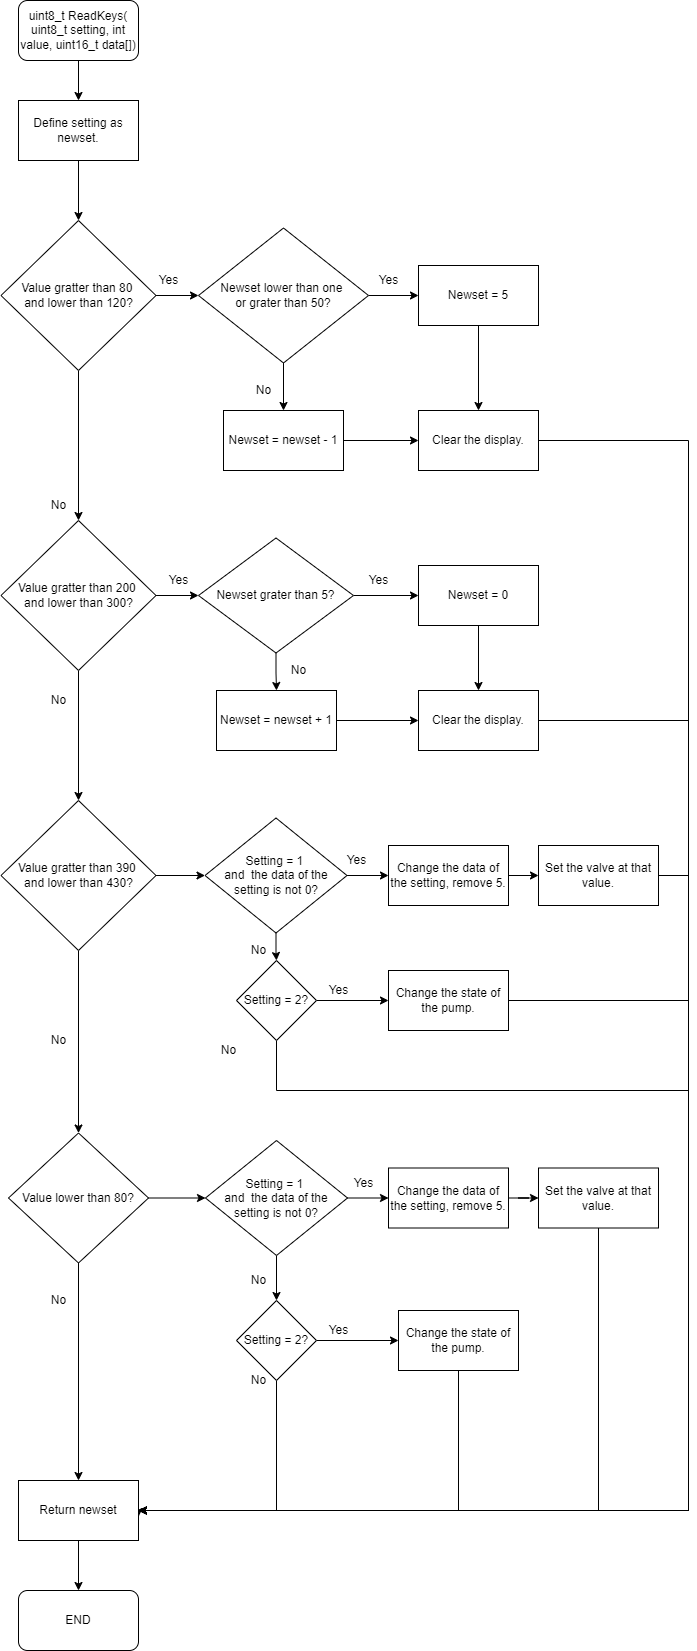

The diagram above was exported from draw.io. Its source (the exported page's mxGraphModel, read from the mxfile embedded in the PNG):
<mxGraphModel dx="1108" dy="450" grid="1" gridSize="10" guides="1" tooltips="1" connect="1" arrows="1" fold="1" page="1" pageScale="1" pageWidth="827" pageHeight="1169" math="0" shadow="0">
  <root>
    <mxCell id="0" />
    <mxCell id="1" parent="0" />
    <mxCell id="IKOBaNdG_GEihilePqle-3" value="" style="edgeStyle=orthogonalEdgeStyle;rounded=0;orthogonalLoop=1;jettySize=auto;html=1;" parent="1" source="IKOBaNdG_GEihilePqle-1" target="IKOBaNdG_GEihilePqle-2" edge="1">
      <mxGeometry relative="1" as="geometry" />
    </mxCell>
    <mxCell id="IKOBaNdG_GEihilePqle-1" value="uint8_t ReadKeys( uint8_t setting, int value, uint16_t data[])" style="rounded=1;whiteSpace=wrap;html=1;" parent="1" vertex="1">
      <mxGeometry x="490" y="80" width="120" height="60" as="geometry" />
    </mxCell>
    <mxCell id="IKOBaNdG_GEihilePqle-5" value="" style="edgeStyle=orthogonalEdgeStyle;rounded=0;orthogonalLoop=1;jettySize=auto;html=1;" parent="1" source="IKOBaNdG_GEihilePqle-2" target="IKOBaNdG_GEihilePqle-4" edge="1">
      <mxGeometry relative="1" as="geometry" />
    </mxCell>
    <mxCell id="IKOBaNdG_GEihilePqle-2" value="Define setting as newset." style="rounded=0;whiteSpace=wrap;html=1;" parent="1" vertex="1">
      <mxGeometry x="490" y="180" width="120" height="60" as="geometry" />
    </mxCell>
    <mxCell id="IKOBaNdG_GEihilePqle-8" value="" style="edgeStyle=orthogonalEdgeStyle;rounded=0;orthogonalLoop=1;jettySize=auto;html=1;" parent="1" source="IKOBaNdG_GEihilePqle-4" target="IKOBaNdG_GEihilePqle-6" edge="1">
      <mxGeometry relative="1" as="geometry" />
    </mxCell>
    <mxCell id="IKOBaNdG_GEihilePqle-18" value="" style="edgeStyle=orthogonalEdgeStyle;rounded=0;orthogonalLoop=1;jettySize=auto;html=1;" parent="1" source="IKOBaNdG_GEihilePqle-4" target="IKOBaNdG_GEihilePqle-17" edge="1">
      <mxGeometry relative="1" as="geometry" />
    </mxCell>
    <mxCell id="IKOBaNdG_GEihilePqle-4" value="Value gratter than 80 &lt;br&gt;and lower than 120?" style="rhombus;whiteSpace=wrap;html=1;" parent="1" vertex="1">
      <mxGeometry x="472.5" y="300" width="155" height="150" as="geometry" />
    </mxCell>
    <mxCell id="IKOBaNdG_GEihilePqle-9" value="" style="edgeStyle=orthogonalEdgeStyle;rounded=0;orthogonalLoop=1;jettySize=auto;html=1;" parent="1" source="IKOBaNdG_GEihilePqle-6" target="IKOBaNdG_GEihilePqle-7" edge="1">
      <mxGeometry relative="1" as="geometry" />
    </mxCell>
    <mxCell id="IKOBaNdG_GEihilePqle-30" value="" style="edgeStyle=orthogonalEdgeStyle;rounded=0;orthogonalLoop=1;jettySize=auto;html=1;" parent="1" source="IKOBaNdG_GEihilePqle-6" target="IKOBaNdG_GEihilePqle-29" edge="1">
      <mxGeometry relative="1" as="geometry" />
    </mxCell>
    <mxCell id="IKOBaNdG_GEihilePqle-6" value="Value gratter than 200 &lt;br&gt;and lower than 300?" style="rhombus;whiteSpace=wrap;html=1;" parent="1" vertex="1">
      <mxGeometry x="472.5" y="600" width="155" height="150" as="geometry" />
    </mxCell>
    <mxCell id="IKOBaNdG_GEihilePqle-12" value="" style="edgeStyle=orthogonalEdgeStyle;rounded=0;orthogonalLoop=1;jettySize=auto;html=1;" parent="1" source="IKOBaNdG_GEihilePqle-7" target="IKOBaNdG_GEihilePqle-11" edge="1">
      <mxGeometry relative="1" as="geometry" />
    </mxCell>
    <mxCell id="IKOBaNdG_GEihilePqle-45" value="" style="edgeStyle=orthogonalEdgeStyle;rounded=0;orthogonalLoop=1;jettySize=auto;html=1;" parent="1" source="IKOBaNdG_GEihilePqle-7" target="IKOBaNdG_GEihilePqle-43" edge="1">
      <mxGeometry relative="1" as="geometry" />
    </mxCell>
    <mxCell id="IKOBaNdG_GEihilePqle-7" value="Value gratter than 390 &lt;br&gt;and lower than 430?" style="rhombus;whiteSpace=wrap;html=1;" parent="1" vertex="1">
      <mxGeometry x="472.5" y="880" width="155" height="150" as="geometry" />
    </mxCell>
    <mxCell id="IKOBaNdG_GEihilePqle-68" value="" style="edgeStyle=orthogonalEdgeStyle;rounded=0;orthogonalLoop=1;jettySize=auto;html=1;" parent="1" source="IKOBaNdG_GEihilePqle-11" target="IKOBaNdG_GEihilePqle-58" edge="1">
      <mxGeometry relative="1" as="geometry" />
    </mxCell>
    <mxCell id="IKOBaNdG_GEihilePqle-70" value="" style="edgeStyle=orthogonalEdgeStyle;rounded=0;orthogonalLoop=1;jettySize=auto;html=1;" parent="1" source="IKOBaNdG_GEihilePqle-11" edge="1">
      <mxGeometry relative="1" as="geometry">
        <mxPoint x="550" y="1560" as="targetPoint" />
      </mxGeometry>
    </mxCell>
    <mxCell id="IKOBaNdG_GEihilePqle-11" value="Value lower than 80?" style="rhombus;whiteSpace=wrap;html=1;" parent="1" vertex="1">
      <mxGeometry x="480" y="1212.5" width="140" height="130" as="geometry" />
    </mxCell>
    <mxCell id="IKOBaNdG_GEihilePqle-13" value="No" style="text;html=1;align=center;verticalAlign=middle;resizable=0;points=[];autosize=1;strokeColor=none;fillColor=none;" parent="1" vertex="1">
      <mxGeometry x="515" y="575" width="30" height="20" as="geometry" />
    </mxCell>
    <mxCell id="IKOBaNdG_GEihilePqle-14" value="No" style="text;html=1;align=center;verticalAlign=middle;resizable=0;points=[];autosize=1;strokeColor=none;fillColor=none;" parent="1" vertex="1">
      <mxGeometry x="515" y="770" width="30" height="20" as="geometry" />
    </mxCell>
    <mxCell id="IKOBaNdG_GEihilePqle-15" value="No" style="text;html=1;align=center;verticalAlign=middle;resizable=0;points=[];autosize=1;strokeColor=none;fillColor=none;" parent="1" vertex="1">
      <mxGeometry x="515" y="1110" width="30" height="20" as="geometry" />
    </mxCell>
    <mxCell id="IKOBaNdG_GEihilePqle-20" value="" style="edgeStyle=orthogonalEdgeStyle;rounded=0;orthogonalLoop=1;jettySize=auto;html=1;" parent="1" source="IKOBaNdG_GEihilePqle-17" target="IKOBaNdG_GEihilePqle-19" edge="1">
      <mxGeometry relative="1" as="geometry" />
    </mxCell>
    <mxCell id="IKOBaNdG_GEihilePqle-22" value="" style="edgeStyle=orthogonalEdgeStyle;rounded=0;orthogonalLoop=1;jettySize=auto;html=1;" parent="1" source="IKOBaNdG_GEihilePqle-17" target="IKOBaNdG_GEihilePqle-21" edge="1">
      <mxGeometry relative="1" as="geometry" />
    </mxCell>
    <mxCell id="IKOBaNdG_GEihilePqle-17" value="Newset lower than one &lt;br&gt;or grater than 50?" style="rhombus;whiteSpace=wrap;html=1;" parent="1" vertex="1">
      <mxGeometry x="670" y="307.5" width="170" height="135" as="geometry" />
    </mxCell>
    <mxCell id="IKOBaNdG_GEihilePqle-27" value="" style="edgeStyle=orthogonalEdgeStyle;rounded=0;orthogonalLoop=1;jettySize=auto;html=1;" parent="1" source="IKOBaNdG_GEihilePqle-19" target="IKOBaNdG_GEihilePqle-25" edge="1">
      <mxGeometry relative="1" as="geometry" />
    </mxCell>
    <mxCell id="IKOBaNdG_GEihilePqle-19" value="Newset = newset - 1" style="rounded=0;whiteSpace=wrap;html=1;" parent="1" vertex="1">
      <mxGeometry x="695" y="490" width="120" height="60" as="geometry" />
    </mxCell>
    <mxCell id="IKOBaNdG_GEihilePqle-26" value="" style="edgeStyle=orthogonalEdgeStyle;rounded=0;orthogonalLoop=1;jettySize=auto;html=1;" parent="1" source="IKOBaNdG_GEihilePqle-21" target="IKOBaNdG_GEihilePqle-25" edge="1">
      <mxGeometry relative="1" as="geometry" />
    </mxCell>
    <mxCell id="IKOBaNdG_GEihilePqle-21" value="Newset = 5" style="rounded=0;whiteSpace=wrap;html=1;" parent="1" vertex="1">
      <mxGeometry x="890" y="345" width="120" height="60" as="geometry" />
    </mxCell>
    <mxCell id="IKOBaNdG_GEihilePqle-23" value="No" style="text;html=1;align=center;verticalAlign=middle;resizable=0;points=[];autosize=1;strokeColor=none;fillColor=none;" parent="1" vertex="1">
      <mxGeometry x="720" y="460" width="30" height="20" as="geometry" />
    </mxCell>
    <mxCell id="IKOBaNdG_GEihilePqle-24" value="Yes" style="text;html=1;align=center;verticalAlign=middle;resizable=0;points=[];autosize=1;strokeColor=none;fillColor=none;" parent="1" vertex="1">
      <mxGeometry x="840" y="350" width="40" height="20" as="geometry" />
    </mxCell>
    <mxCell id="IKOBaNdG_GEihilePqle-80" style="edgeStyle=orthogonalEdgeStyle;rounded=0;orthogonalLoop=1;jettySize=auto;html=1;exitX=1;exitY=0.5;exitDx=0;exitDy=0;entryX=1;entryY=0.5;entryDx=0;entryDy=0;" parent="1" source="IKOBaNdG_GEihilePqle-25" edge="1">
      <mxGeometry relative="1" as="geometry">
        <mxPoint x="610" y="1590" as="targetPoint" />
        <Array as="points">
          <mxPoint x="1160" y="520" />
          <mxPoint x="1160" y="1590" />
        </Array>
      </mxGeometry>
    </mxCell>
    <mxCell id="IKOBaNdG_GEihilePqle-25" value="Clear the display." style="rounded=0;whiteSpace=wrap;html=1;" parent="1" vertex="1">
      <mxGeometry x="890" y="490" width="120" height="60" as="geometry" />
    </mxCell>
    <mxCell id="IKOBaNdG_GEihilePqle-28" value="Yes" style="text;html=1;align=center;verticalAlign=middle;resizable=0;points=[];autosize=1;strokeColor=none;fillColor=none;" parent="1" vertex="1">
      <mxGeometry x="620" y="350" width="40" height="20" as="geometry" />
    </mxCell>
    <mxCell id="IKOBaNdG_GEihilePqle-33" value="" style="edgeStyle=orthogonalEdgeStyle;rounded=0;orthogonalLoop=1;jettySize=auto;html=1;" parent="1" source="IKOBaNdG_GEihilePqle-29" target="IKOBaNdG_GEihilePqle-32" edge="1">
      <mxGeometry relative="1" as="geometry" />
    </mxCell>
    <mxCell id="IKOBaNdG_GEihilePqle-34" value="" style="edgeStyle=orthogonalEdgeStyle;rounded=0;orthogonalLoop=1;jettySize=auto;html=1;" parent="1" source="IKOBaNdG_GEihilePqle-29" target="IKOBaNdG_GEihilePqle-31" edge="1">
      <mxGeometry relative="1" as="geometry" />
    </mxCell>
    <mxCell id="IKOBaNdG_GEihilePqle-29" value="Newset grater than 5?" style="rhombus;whiteSpace=wrap;html=1;" parent="1" vertex="1">
      <mxGeometry x="670" y="617.5" width="155" height="115" as="geometry" />
    </mxCell>
    <mxCell id="IKOBaNdG_GEihilePqle-37" value="" style="edgeStyle=orthogonalEdgeStyle;rounded=0;orthogonalLoop=1;jettySize=auto;html=1;" parent="1" source="IKOBaNdG_GEihilePqle-31" target="IKOBaNdG_GEihilePqle-35" edge="1">
      <mxGeometry relative="1" as="geometry" />
    </mxCell>
    <mxCell id="IKOBaNdG_GEihilePqle-31" value="Newset = 0" style="rounded=0;whiteSpace=wrap;html=1;" parent="1" vertex="1">
      <mxGeometry x="890" y="645" width="120" height="60" as="geometry" />
    </mxCell>
    <mxCell id="IKOBaNdG_GEihilePqle-36" value="" style="edgeStyle=orthogonalEdgeStyle;rounded=0;orthogonalLoop=1;jettySize=auto;html=1;" parent="1" source="IKOBaNdG_GEihilePqle-32" target="IKOBaNdG_GEihilePqle-35" edge="1">
      <mxGeometry relative="1" as="geometry" />
    </mxCell>
    <mxCell id="IKOBaNdG_GEihilePqle-32" value="Newset = newset + 1" style="rounded=0;whiteSpace=wrap;html=1;" parent="1" vertex="1">
      <mxGeometry x="688" y="770" width="120" height="60" as="geometry" />
    </mxCell>
    <mxCell id="IKOBaNdG_GEihilePqle-78" style="edgeStyle=orthogonalEdgeStyle;rounded=0;orthogonalLoop=1;jettySize=auto;html=1;exitX=1;exitY=0.5;exitDx=0;exitDy=0;entryX=1;entryY=0.5;entryDx=0;entryDy=0;" parent="1" source="IKOBaNdG_GEihilePqle-35" edge="1">
      <mxGeometry relative="1" as="geometry">
        <mxPoint x="610" y="1590" as="targetPoint" />
        <Array as="points">
          <mxPoint x="1160" y="800" />
          <mxPoint x="1160" y="1590" />
        </Array>
      </mxGeometry>
    </mxCell>
    <mxCell id="IKOBaNdG_GEihilePqle-35" value="Clear the display." style="rounded=0;whiteSpace=wrap;html=1;" parent="1" vertex="1">
      <mxGeometry x="890" y="770" width="120" height="60" as="geometry" />
    </mxCell>
    <mxCell id="IKOBaNdG_GEihilePqle-38" value="Yes" style="text;html=1;align=center;verticalAlign=middle;resizable=0;points=[];autosize=1;strokeColor=none;fillColor=none;" parent="1" vertex="1">
      <mxGeometry x="830" y="650" width="40" height="20" as="geometry" />
    </mxCell>
    <mxCell id="IKOBaNdG_GEihilePqle-39" value="No" style="text;html=1;align=center;verticalAlign=middle;resizable=0;points=[];autosize=1;strokeColor=none;fillColor=none;" parent="1" vertex="1">
      <mxGeometry x="755" y="740" width="30" height="20" as="geometry" />
    </mxCell>
    <mxCell id="IKOBaNdG_GEihilePqle-40" value="Yes" style="text;html=1;align=center;verticalAlign=middle;resizable=0;points=[];autosize=1;strokeColor=none;fillColor=none;" parent="1" vertex="1">
      <mxGeometry x="630" y="650" width="40" height="20" as="geometry" />
    </mxCell>
    <mxCell id="IKOBaNdG_GEihilePqle-46" value="" style="edgeStyle=orthogonalEdgeStyle;rounded=0;orthogonalLoop=1;jettySize=auto;html=1;" parent="1" source="IKOBaNdG_GEihilePqle-43" target="IKOBaNdG_GEihilePqle-44" edge="1">
      <mxGeometry relative="1" as="geometry" />
    </mxCell>
    <mxCell id="IKOBaNdG_GEihilePqle-52" value="" style="edgeStyle=orthogonalEdgeStyle;rounded=0;orthogonalLoop=1;jettySize=auto;html=1;" parent="1" source="IKOBaNdG_GEihilePqle-43" target="IKOBaNdG_GEihilePqle-50" edge="1">
      <mxGeometry relative="1" as="geometry" />
    </mxCell>
    <mxCell id="IKOBaNdG_GEihilePqle-43" value="Setting = 1 &lt;br&gt;and&amp;nbsp; the data of the setting is not 0?" style="rhombus;whiteSpace=wrap;html=1;" parent="1" vertex="1">
      <mxGeometry x="676.5" y="897.5" width="142" height="115" as="geometry" />
    </mxCell>
    <mxCell id="IKOBaNdG_GEihilePqle-49" value="" style="edgeStyle=orthogonalEdgeStyle;rounded=0;orthogonalLoop=1;jettySize=auto;html=1;" parent="1" source="IKOBaNdG_GEihilePqle-44" target="IKOBaNdG_GEihilePqle-48" edge="1">
      <mxGeometry relative="1" as="geometry" />
    </mxCell>
    <mxCell id="09i4pL10xQcKSC4YF33p-1" style="edgeStyle=orthogonalEdgeStyle;rounded=0;orthogonalLoop=1;jettySize=auto;html=1;exitX=0.5;exitY=1;exitDx=0;exitDy=0;entryX=1;entryY=0.5;entryDx=0;entryDy=0;" edge="1" parent="1" source="IKOBaNdG_GEihilePqle-44" target="IKOBaNdG_GEihilePqle-83">
      <mxGeometry relative="1" as="geometry">
        <Array as="points">
          <mxPoint x="748" y="1170" />
          <mxPoint x="1160" y="1170" />
          <mxPoint x="1160" y="1590" />
        </Array>
      </mxGeometry>
    </mxCell>
    <mxCell id="IKOBaNdG_GEihilePqle-44" value="Setting = 2?" style="rhombus;whiteSpace=wrap;html=1;" parent="1" vertex="1">
      <mxGeometry x="708" y="1040" width="80" height="80" as="geometry" />
    </mxCell>
    <mxCell id="IKOBaNdG_GEihilePqle-47" value="No" style="text;html=1;align=center;verticalAlign=middle;resizable=0;points=[];autosize=1;strokeColor=none;fillColor=none;" parent="1" vertex="1">
      <mxGeometry x="715" y="1020" width="30" height="20" as="geometry" />
    </mxCell>
    <mxCell id="IKOBaNdG_GEihilePqle-76" style="edgeStyle=orthogonalEdgeStyle;rounded=0;orthogonalLoop=1;jettySize=auto;html=1;exitX=1;exitY=0.5;exitDx=0;exitDy=0;entryX=1;entryY=0.5;entryDx=0;entryDy=0;" parent="1" source="IKOBaNdG_GEihilePqle-48" edge="1">
      <mxGeometry relative="1" as="geometry">
        <mxPoint x="610" y="1590" as="targetPoint" />
        <Array as="points">
          <mxPoint x="1160" y="1080" />
          <mxPoint x="1160" y="1590" />
        </Array>
      </mxGeometry>
    </mxCell>
    <mxCell id="IKOBaNdG_GEihilePqle-48" value="Change the state of the pump." style="rounded=0;whiteSpace=wrap;html=1;" parent="1" vertex="1">
      <mxGeometry x="860" y="1050" width="120" height="60" as="geometry" />
    </mxCell>
    <mxCell id="IKOBaNdG_GEihilePqle-53" value="" style="edgeStyle=orthogonalEdgeStyle;rounded=0;orthogonalLoop=1;jettySize=auto;html=1;" parent="1" source="IKOBaNdG_GEihilePqle-50" target="IKOBaNdG_GEihilePqle-51" edge="1">
      <mxGeometry relative="1" as="geometry" />
    </mxCell>
    <mxCell id="IKOBaNdG_GEihilePqle-50" value="Change the data of the setting, remove 5." style="rounded=0;whiteSpace=wrap;html=1;" parent="1" vertex="1">
      <mxGeometry x="860" y="925" width="120" height="60" as="geometry" />
    </mxCell>
    <mxCell id="IKOBaNdG_GEihilePqle-77" style="edgeStyle=orthogonalEdgeStyle;rounded=0;orthogonalLoop=1;jettySize=auto;html=1;exitX=1;exitY=0.5;exitDx=0;exitDy=0;" parent="1" source="IKOBaNdG_GEihilePqle-51" edge="1">
      <mxGeometry relative="1" as="geometry">
        <mxPoint x="610" y="1596.1538461538462" as="targetPoint" />
        <Array as="points">
          <mxPoint x="1160" y="955" />
          <mxPoint x="1160" y="1590" />
          <mxPoint x="610" y="1590" />
        </Array>
      </mxGeometry>
    </mxCell>
    <mxCell id="IKOBaNdG_GEihilePqle-51" value="Set the valve at that value." style="rounded=0;whiteSpace=wrap;html=1;" parent="1" vertex="1">
      <mxGeometry x="1010" y="925" width="120" height="60" as="geometry" />
    </mxCell>
    <mxCell id="IKOBaNdG_GEihilePqle-54" value="Yes" style="text;html=1;align=center;verticalAlign=middle;resizable=0;points=[];autosize=1;strokeColor=none;fillColor=none;" parent="1" vertex="1">
      <mxGeometry x="808" y="930" width="40" height="20" as="geometry" />
    </mxCell>
    <mxCell id="IKOBaNdG_GEihilePqle-55" value="Yes" style="text;html=1;align=center;verticalAlign=middle;resizable=0;points=[];autosize=1;strokeColor=none;fillColor=none;" parent="1" vertex="1">
      <mxGeometry x="790" y="1060" width="40" height="20" as="geometry" />
    </mxCell>
    <mxCell id="IKOBaNdG_GEihilePqle-56" value="" style="edgeStyle=orthogonalEdgeStyle;rounded=0;orthogonalLoop=1;jettySize=auto;html=1;" parent="1" source="IKOBaNdG_GEihilePqle-58" target="IKOBaNdG_GEihilePqle-60" edge="1">
      <mxGeometry relative="1" as="geometry" />
    </mxCell>
    <mxCell id="IKOBaNdG_GEihilePqle-57" value="" style="edgeStyle=orthogonalEdgeStyle;rounded=0;orthogonalLoop=1;jettySize=auto;html=1;" parent="1" source="IKOBaNdG_GEihilePqle-58" target="IKOBaNdG_GEihilePqle-64" edge="1">
      <mxGeometry relative="1" as="geometry" />
    </mxCell>
    <mxCell id="IKOBaNdG_GEihilePqle-58" value="Setting = 1 &lt;br&gt;and&amp;nbsp; the data of the setting is not 0?" style="rhombus;whiteSpace=wrap;html=1;" parent="1" vertex="1">
      <mxGeometry x="677" y="1220" width="142" height="115" as="geometry" />
    </mxCell>
    <mxCell id="IKOBaNdG_GEihilePqle-59" value="" style="edgeStyle=orthogonalEdgeStyle;rounded=0;orthogonalLoop=1;jettySize=auto;html=1;" parent="1" source="IKOBaNdG_GEihilePqle-60" target="IKOBaNdG_GEihilePqle-62" edge="1">
      <mxGeometry relative="1" as="geometry" />
    </mxCell>
    <mxCell id="IKOBaNdG_GEihilePqle-71" style="edgeStyle=orthogonalEdgeStyle;rounded=0;orthogonalLoop=1;jettySize=auto;html=1;exitX=0.5;exitY=1;exitDx=0;exitDy=0;entryX=1;entryY=0.5;entryDx=0;entryDy=0;" parent="1" source="IKOBaNdG_GEihilePqle-60" edge="1">
      <mxGeometry relative="1" as="geometry">
        <mxPoint x="610" y="1590" as="targetPoint" />
        <Array as="points">
          <mxPoint x="748" y="1590" />
        </Array>
      </mxGeometry>
    </mxCell>
    <mxCell id="IKOBaNdG_GEihilePqle-60" value="Setting = 2?" style="rhombus;whiteSpace=wrap;html=1;" parent="1" vertex="1">
      <mxGeometry x="708" y="1380" width="80" height="80" as="geometry" />
    </mxCell>
    <mxCell id="IKOBaNdG_GEihilePqle-61" value="No" style="text;html=1;align=center;verticalAlign=middle;resizable=0;points=[];autosize=1;strokeColor=none;fillColor=none;" parent="1" vertex="1">
      <mxGeometry x="715" y="1350" width="30" height="20" as="geometry" />
    </mxCell>
    <mxCell id="IKOBaNdG_GEihilePqle-74" style="edgeStyle=orthogonalEdgeStyle;rounded=0;orthogonalLoop=1;jettySize=auto;html=1;exitX=0.5;exitY=1;exitDx=0;exitDy=0;entryX=1;entryY=0.5;entryDx=0;entryDy=0;" parent="1" source="IKOBaNdG_GEihilePqle-62" edge="1">
      <mxGeometry relative="1" as="geometry">
        <mxPoint x="610" y="1590" as="targetPoint" />
        <Array as="points">
          <mxPoint x="930" y="1590" />
        </Array>
      </mxGeometry>
    </mxCell>
    <mxCell id="IKOBaNdG_GEihilePqle-62" value="Change the state of the pump." style="rounded=0;whiteSpace=wrap;html=1;" parent="1" vertex="1">
      <mxGeometry x="870" y="1390" width="120" height="60" as="geometry" />
    </mxCell>
    <mxCell id="IKOBaNdG_GEihilePqle-63" value="" style="edgeStyle=orthogonalEdgeStyle;rounded=0;orthogonalLoop=1;jettySize=auto;html=1;" parent="1" source="IKOBaNdG_GEihilePqle-64" target="IKOBaNdG_GEihilePqle-65" edge="1">
      <mxGeometry relative="1" as="geometry" />
    </mxCell>
    <mxCell id="IKOBaNdG_GEihilePqle-64" value="Change the data of the setting, remove 5." style="rounded=0;whiteSpace=wrap;html=1;" parent="1" vertex="1">
      <mxGeometry x="860" y="1247.5" width="120" height="60" as="geometry" />
    </mxCell>
    <mxCell id="IKOBaNdG_GEihilePqle-75" style="edgeStyle=orthogonalEdgeStyle;rounded=0;orthogonalLoop=1;jettySize=auto;html=1;exitX=0.5;exitY=1;exitDx=0;exitDy=0;entryX=1;entryY=0.5;entryDx=0;entryDy=0;" parent="1" source="IKOBaNdG_GEihilePqle-65" target="IKOBaNdG_GEihilePqle-83" edge="1">
      <mxGeometry relative="1" as="geometry">
        <mxPoint x="610" y="1590" as="targetPoint" />
      </mxGeometry>
    </mxCell>
    <mxCell id="IKOBaNdG_GEihilePqle-65" value="Set the valve at that value." style="rounded=0;whiteSpace=wrap;html=1;" parent="1" vertex="1">
      <mxGeometry x="1010" y="1247.5" width="120" height="60" as="geometry" />
    </mxCell>
    <mxCell id="IKOBaNdG_GEihilePqle-66" value="Yes" style="text;html=1;align=center;verticalAlign=middle;resizable=0;points=[];autosize=1;strokeColor=none;fillColor=none;" parent="1" vertex="1">
      <mxGeometry x="815" y="1252.5" width="40" height="20" as="geometry" />
    </mxCell>
    <mxCell id="IKOBaNdG_GEihilePqle-67" value="Yes" style="text;html=1;align=center;verticalAlign=middle;resizable=0;points=[];autosize=1;strokeColor=none;fillColor=none;" parent="1" vertex="1">
      <mxGeometry x="790" y="1400" width="40" height="20" as="geometry" />
    </mxCell>
    <mxCell id="IKOBaNdG_GEihilePqle-72" value="No" style="text;html=1;align=center;verticalAlign=middle;resizable=0;points=[];autosize=1;strokeColor=none;fillColor=none;" parent="1" vertex="1">
      <mxGeometry x="715" y="1450" width="30" height="20" as="geometry" />
    </mxCell>
    <mxCell id="IKOBaNdG_GEihilePqle-73" value="No" style="text;html=1;align=center;verticalAlign=middle;resizable=0;points=[];autosize=1;strokeColor=none;fillColor=none;" parent="1" vertex="1">
      <mxGeometry x="515" y="1370" width="30" height="20" as="geometry" />
    </mxCell>
    <mxCell id="IKOBaNdG_GEihilePqle-85" value="" style="edgeStyle=orthogonalEdgeStyle;rounded=0;orthogonalLoop=1;jettySize=auto;html=1;" parent="1" source="IKOBaNdG_GEihilePqle-83" target="IKOBaNdG_GEihilePqle-84" edge="1">
      <mxGeometry relative="1" as="geometry" />
    </mxCell>
    <mxCell id="IKOBaNdG_GEihilePqle-83" value="Return newset" style="rounded=0;whiteSpace=wrap;html=1;" parent="1" vertex="1">
      <mxGeometry x="490" y="1560" width="120" height="60" as="geometry" />
    </mxCell>
    <mxCell id="IKOBaNdG_GEihilePqle-84" value="END" style="rounded=1;whiteSpace=wrap;html=1;" parent="1" vertex="1">
      <mxGeometry x="490" y="1670" width="120" height="60" as="geometry" />
    </mxCell>
    <mxCell id="09i4pL10xQcKSC4YF33p-2" value="No" style="text;html=1;align=center;verticalAlign=middle;resizable=0;points=[];autosize=1;strokeColor=none;fillColor=none;" vertex="1" parent="1">
      <mxGeometry x="685" y="1120" width="30" height="20" as="geometry" />
    </mxCell>
  </root>
</mxGraphModel>